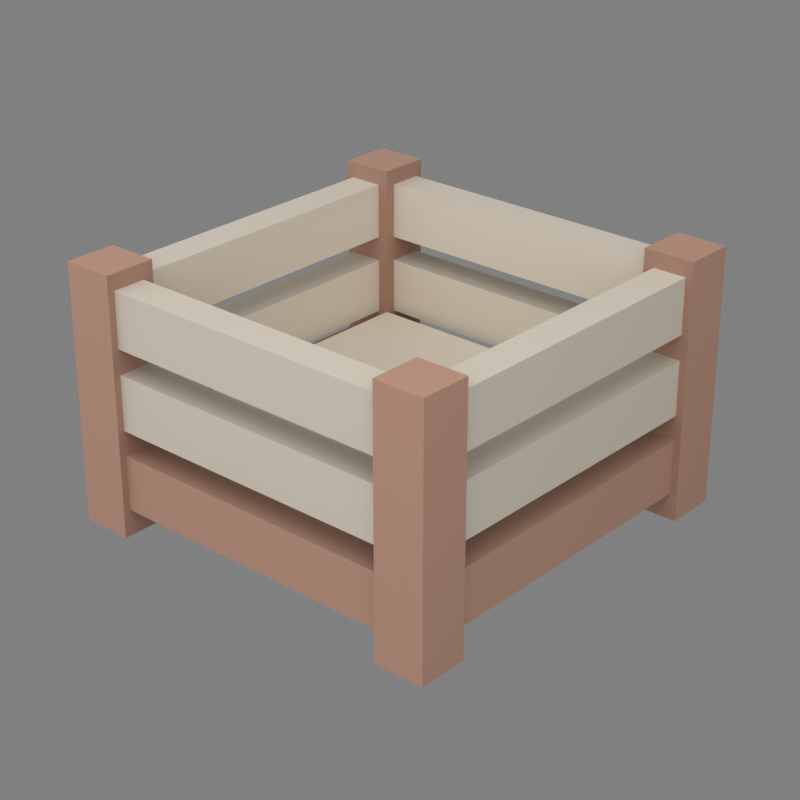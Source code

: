 # Source: crate.blend  (saved by Blender 5.2.44; exported with 4.5.12 LTS)
import bpy
from mathutils import Matrix  # noqa: F401  (used for matrix-valued properties, if any)

bpy.ops.wm.read_factory_settings(use_empty=True)
scene = bpy.context.scene
scene.name = 'Scene'

# ---- materials (node trees are filled in below, after node groups)
mat_crateboard = bpy.data.materials.new('CrateBoard')
mat_crateboard.diffuse_color = (0.7758, 0.7011, 0.5906, 1.0)
mat_cratepost = bpy.data.materials.new('CratePost')
mat_cratepost.diffuse_color = (0.5711, 0.3325, 0.2384, 1.0)
mat_crateboardshade1 = bpy.data.materials.new('CrateBoardShade1')
mat_crateboardshade1.diffuse_color = (0.6827, 0.617, 0.5197, 1.0)
mat_crateboardshade2 = bpy.data.materials.new('CrateBoardShade2')
mat_crateboardshade2.diffuse_color = (0.6008, 0.5429, 0.4574, 1.0)
mat_cratepostshade1 = bpy.data.materials.new('CratePostShade1')
mat_cratepostshade1.diffuse_color = (0.5026, 0.2926, 0.2098, 1.0)
mat_cratepostshade2 = bpy.data.materials.new('CratePostShade2')
mat_cratepostshade2.diffuse_color = (0.4423, 0.2575, 0.1846, 1.0)

# ---- material node trees
mat_crateboard.use_nodes = True; mat_crateboard.node_tree.nodes.clear()
_N = mat_crateboard.node_tree.nodes; _L = mat_crateboard.node_tree.links
n0 = _N.new('ShaderNodeBsdfPrincipled'); n0.name = 'Principled BSDF'; n0.location = (-200, 100)
n0.inputs[0].default_value = (0.7758, 0.7011, 0.5906, 1.0)
n0.inputs[2].default_value = 0.9
n0.inputs[10].default_value = 0.005
n1 = _N.new('ShaderNodeOutputMaterial'); n1.name = 'Material Output'; n1.location = (200, 100)
_L.new(n0.outputs[0], n1.inputs[0])
n1.is_active_output = True
mat_cratepost.use_nodes = True; mat_cratepost.node_tree.nodes.clear()
_N = mat_cratepost.node_tree.nodes; _L = mat_cratepost.node_tree.links
n0 = _N.new('ShaderNodeBsdfPrincipled'); n0.name = 'Principled BSDF'; n0.location = (-200, 100)
n0.inputs[0].default_value = (0.5711, 0.3325, 0.2384, 1.0)
n0.inputs[2].default_value = 0.9
n0.inputs[10].default_value = 0.005
n1 = _N.new('ShaderNodeOutputMaterial'); n1.name = 'Material Output'; n1.location = (200, 100)
_L.new(n0.outputs[0], n1.inputs[0])
n1.is_active_output = True
mat_crateboardshade1.use_nodes = True; mat_crateboardshade1.node_tree.nodes.clear()
_N = mat_crateboardshade1.node_tree.nodes; _L = mat_crateboardshade1.node_tree.links
n0 = _N.new('ShaderNodeBsdfPrincipled'); n0.name = 'Principled BSDF'; n0.location = (-200, 100)
n0.inputs[0].default_value = (0.6827, 0.617, 0.5197, 1.0)
n0.inputs[2].default_value = 0.9
n0.inputs[10].default_value = 0.005
n1 = _N.new('ShaderNodeOutputMaterial'); n1.name = 'Material Output'; n1.location = (200, 100)
_L.new(n0.outputs[0], n1.inputs[0])
n1.is_active_output = True
mat_crateboardshade2.use_nodes = True; mat_crateboardshade2.node_tree.nodes.clear()
_N = mat_crateboardshade2.node_tree.nodes; _L = mat_crateboardshade2.node_tree.links
n0 = _N.new('ShaderNodeBsdfPrincipled'); n0.name = 'Principled BSDF'; n0.location = (-200, 100)
n0.inputs[0].default_value = (0.6008, 0.5429, 0.4574, 1.0)
n0.inputs[2].default_value = 0.9
n0.inputs[10].default_value = 0.005
n1 = _N.new('ShaderNodeOutputMaterial'); n1.name = 'Material Output'; n1.location = (200, 100)
_L.new(n0.outputs[0], n1.inputs[0])
n1.is_active_output = True
mat_cratepostshade1.use_nodes = True; mat_cratepostshade1.node_tree.nodes.clear()
_N = mat_cratepostshade1.node_tree.nodes; _L = mat_cratepostshade1.node_tree.links
n0 = _N.new('ShaderNodeBsdfPrincipled'); n0.name = 'Principled BSDF'; n0.location = (-200, 100)
n0.inputs[0].default_value = (0.5026, 0.2926, 0.2098, 1.0)
n0.inputs[2].default_value = 0.9
n0.inputs[10].default_value = 0.005
n1 = _N.new('ShaderNodeOutputMaterial'); n1.name = 'Material Output'; n1.location = (200, 100)
_L.new(n0.outputs[0], n1.inputs[0])
n1.is_active_output = True
mat_cratepostshade2.use_nodes = True; mat_cratepostshade2.node_tree.nodes.clear()
_N = mat_cratepostshade2.node_tree.nodes; _L = mat_cratepostshade2.node_tree.links
n0 = _N.new('ShaderNodeBsdfPrincipled'); n0.name = 'Principled BSDF'; n0.location = (-200, 100)
n0.inputs[0].default_value = (0.4423, 0.2575, 0.1846, 1.0)
n0.inputs[2].default_value = 0.9
n0.inputs[10].default_value = 0.005
n1 = _N.new('ShaderNodeOutputMaterial'); n1.name = 'Material Output'; n1.location = (200, 100)
_L.new(n0.outputs[0], n1.inputs[0])
n1.is_active_output = True

# ---- world
world_world = bpy.data.worlds.new('World'); scene.world = world_world
world_world.use_nodes = True; world_world.node_tree.nodes.clear()
_N = world_world.node_tree.nodes; _L = world_world.node_tree.links
n0 = _N.new('ShaderNodeBackground'); n0.name = 'Background'; n0.location = (-200, 100)
n0.inputs[0].default_value = (0.62, 0.62, 0.62, 1.0)
n0.inputs[1].default_value = 0.35
n1 = _N.new('ShaderNodeOutputWorld'); n1.name = 'World Output'; n1.location = (200, 100)
_L.new(n0.outputs[0], n1.inputs[0])
n1.is_active_output = True

# ---- cameras
cam_camera = bpy.data.cameras.new('Camera')
cam_camera.clip_start = 0.003
cam_camera.lens = 85.0

# ---- lights
light_key = bpy.data.lights.new('Key', 'AREA')
light_key.energy = 0.35
light_key.size = 0.3
light_fill = bpy.data.lights.new('Fill', 'AREA')
light_fill.energy = 0.14
light_fill.size = 0.3

# ---- meshes
me_crateboards = bpy.data.meshes.new('CrateBoards')
me_crateboards.from_pydata([(0.0184, -0.0172, 0.012), (0.0222, -0.0172, 0.012), (0.0222, 0.0172, 0.012), (0.0184, 0.0172, 0.012), (0.0184, -0.0172, 0.0182), (0.0222, -0.0172, 0.0182), (0.0222, 0.0172, 0.0182), (0.0184, 0.0172, 0.0182), (-0.0172, 0.0184, 0.012), (0.0172, 0.0184, 0.012), (0.0172, 0.0222, 0.012), (-0.0172, 0.0222, 0.012), (-0.0172, 0.0184, 0.0182), (0.0172, 0.0184, 0.0182), (0.0172, 0.0222, 0.0182), (-0.0172, 0.0222, 0.0182), (-0.0184, -0.0172, 0.012), (-0.0222, -0.0172, 0.012), (-0.0222, 0.0172, 0.012), (-0.0184, 0.0172, 0.012), (-0.0184, -0.0172, 0.0182), (-0.0222, -0.0172, 0.0182), (-0.0222, 0.0172, 0.0182), (-0.0184, 0.0172, 0.0182), (-0.0172, -0.0184, 0.012), (0.0172, -0.0184, 0.012), (0.0172, -0.0222, 0.012), (-0.0172, -0.0222, 0.012), (-0.0172, -0.0184, 0.0182), (0.0172, -0.0184, 0.0182), (0.0172, -0.0222, 0.0182), (-0.0172, -0.0222, 0.0182), (0.0184, -0.0172, 0.021), (0.0222, -0.0172, 0.021), (0.0222, 0.0172, 0.021), (0.0184, 0.0172, 0.021), (0.0184, -0.0172, 0.0272), (0.0222, -0.0172, 0.0272), (0.0222, 0.0172, 0.0272), (0.0184, 0.0172, 0.0272), (-0.0172, 0.0184, 0.021), (0.0172, 0.0184, 0.021), (0.0172, 0.0222, 0.021), (-0.0172, 0.0222, 0.021), (-0.0172, 0.0184, 0.0272), (0.0172, 0.0184, 0.0272), (0.0172, 0.0222, 0.0272), (-0.0172, 0.0222, 0.0272), (-0.0184, -0.0172, 0.021), (-0.0222, -0.0172, 0.021), (-0.0222, 0.0172, 0.021), (-0.0184, 0.0172, 0.021), (-0.0184, -0.0172, 0.0272), (-0.0222, -0.0172, 0.0272), (-0.0222, 0.0172, 0.0272), (-0.0184, 0.0172, 0.0272), (-0.0172, -0.0184, 0.021), (0.0172, -0.0184, 0.021), (0.0172, -0.0222, 0.021), (-0.0172, -0.0222, 0.021), (-0.0172, -0.0184, 0.0272), (0.0172, -0.0184, 0.0272), (0.0172, -0.0222, 0.0272), (-0.0172, -0.0222, 0.0272), (-0.0172, -0.0172, 0.0092), (0.0172, -0.0172, 0.0092), (0.0172, 0.0172, 0.0092), (-0.0172, 0.0172, 0.0092), (-0.0172, -0.0172, 0.0122), (0.0172, -0.0172, 0.0122), (0.0172, 0.0172, 0.0122), (-0.0172, 0.0172, 0.0122)], [], [(1, 2, 6, 5), (3, 0, 4, 7), (8, 9, 13, 12), (10, 11, 15, 14), (17, 21, 22, 18), (19, 23, 20, 16), (24, 28, 29, 25), (26, 30, 31, 27), (36, 37, 38, 39), (33, 34, 38, 37), (35, 32, 36, 39), (44, 45, 46, 47), (40, 41, 45, 44), (42, 43, 47, 46), (52, 55, 54, 53), (49, 53, 54, 50), (51, 55, 52, 48), (60, 63, 62, 61), (56, 60, 61, 57), (58, 62, 63, 59), (64, 67, 66, 65), (68, 69, 70, 71)])
me_crateboards.materials.append(mat_crateboard)
me_crateboards.update()
me_crateposts = bpy.data.meshes.new('CratePosts')
me_crateposts.from_pydata([(0.023, 0.023, 0.0), (0.0172, 0.023, 0.0), (0.0172, 0.0172, 0.0), (0.023, 0.0172, 0.0), (0.023, 0.023, 0.029), (0.0172, 0.023, 0.029), (0.0172, 0.0172, 0.029), (0.023, 0.0172, 0.029), (0.023, -0.023, 0.0), (0.0172, -0.023, 0.0), (0.0172, -0.0172, 0.0), (0.023, -0.0172, 0.0), (0.023, -0.023, 0.029), (0.0172, -0.023, 0.029), (0.0172, -0.0172, 0.029), (0.023, -0.0172, 0.029), (-0.023, 0.023, 0.0), (-0.0172, 0.023, 0.0), (-0.0172, 0.0172, 0.0), (-0.023, 0.0172, 0.0), (-0.023, 0.023, 0.029), (-0.0172, 0.023, 0.029), (-0.0172, 0.0172, 0.029), (-0.023, 0.0172, 0.029), (-0.023, -0.023, 0.0), (-0.0172, -0.023, 0.0), (-0.0172, -0.0172, 0.0), (-0.023, -0.0172, 0.0), (-0.023, -0.023, 0.029), (-0.0172, -0.023, 0.029), (-0.0172, -0.0172, 0.029), (-0.023, -0.0172, 0.029), (0.0184, -0.0172, 0.003), (0.0222, -0.0172, 0.003), (0.0222, 0.0172, 0.003), (0.0184, 0.0172, 0.003), (0.0184, -0.0172, 0.0092), (0.0222, -0.0172, 0.0092), (0.0222, 0.0172, 0.0092), (0.0184, 0.0172, 0.0092), (-0.0172, 0.0184, 0.003), (0.0172, 0.0184, 0.003), (0.0172, 0.0222, 0.003), (-0.0172, 0.0222, 0.003), (-0.0172, 0.0184, 0.0092), (0.0172, 0.0184, 0.0092), (0.0172, 0.0222, 0.0092), (-0.0172, 0.0222, 0.0092), (-0.0184, -0.0172, 0.003), (-0.0222, -0.0172, 0.003), (-0.0222, 0.0172, 0.003), (-0.0184, 0.0172, 0.003), (-0.0184, -0.0172, 0.0092), (-0.0222, -0.0172, 0.0092), (-0.0222, 0.0172, 0.0092), (-0.0184, 0.0172, 0.0092), (-0.0172, -0.0184, 0.003), (0.0172, -0.0184, 0.003), (0.0172, -0.0222, 0.003), (-0.0172, -0.0222, 0.003), (-0.0172, -0.0184, 0.0092), (0.0172, -0.0184, 0.0092), (0.0172, -0.0222, 0.0092), (-0.0172, -0.0222, 0.0092)], [], [(0, 3, 2, 1), (4, 5, 6, 7), (0, 1, 5, 4), (3, 0, 4, 7), (8, 9, 10, 11), (12, 15, 14, 13), (8, 12, 13, 9), (11, 15, 12, 8), (16, 17, 18, 19), (20, 23, 22, 21), (16, 20, 21, 17), (19, 23, 20, 16), (24, 27, 26, 25), (28, 29, 30, 31), (24, 25, 29, 28), (27, 24, 28, 31), (32, 35, 34, 33), (33, 34, 38, 37), (35, 32, 36, 39), (40, 43, 42, 41), (40, 41, 45, 44), (42, 43, 47, 46), (48, 49, 50, 51), (49, 53, 54, 50), (51, 55, 52, 48), (56, 57, 58, 59), (56, 60, 61, 57), (58, 62, 63, 59)])
me_crateposts.materials.append(mat_cratepost)
me_crateposts.update()
me_crateboardsshade1 = bpy.data.meshes.new('CrateBoardsShade1')
me_crateboardsshade1.from_pydata([(0.0184, -0.0172, 0.012), (0.0222, -0.0172, 0.012), (0.0222, -0.0172, 0.0182), (0.0184, -0.0172, 0.0182), (0.0222, 0.0172, 0.012), (0.0184, 0.0172, 0.012), (0.0184, 0.0172, 0.0182), (0.0222, 0.0172, 0.0182), (0.0172, 0.0184, 0.012), (0.0172, 0.0222, 0.012), (0.0172, 0.0222, 0.0182), (0.0172, 0.0184, 0.0182), (-0.0172, 0.0222, 0.012), (-0.0172, 0.0184, 0.012), (-0.0172, 0.0184, 0.0182), (-0.0172, 0.0222, 0.0182), (-0.0184, -0.0172, 0.012), (-0.0184, -0.0172, 0.0182), (-0.0222, -0.0172, 0.0182), (-0.0222, -0.0172, 0.012), (-0.0222, 0.0172, 0.012), (-0.0222, 0.0172, 0.0182), (-0.0184, 0.0172, 0.0182), (-0.0184, 0.0172, 0.012), (0.0172, -0.0184, 0.012), (0.0172, -0.0184, 0.0182), (0.0172, -0.0222, 0.0182), (0.0172, -0.0222, 0.012), (-0.0172, -0.0222, 0.012), (-0.0172, -0.0222, 0.0182), (-0.0172, -0.0184, 0.0182), (-0.0172, -0.0184, 0.012), (0.0184, -0.0172, 0.021), (0.0222, -0.0172, 0.021), (0.0222, -0.0172, 0.0272), (0.0184, -0.0172, 0.0272), (0.0222, 0.0172, 0.021), (0.0184, 0.0172, 0.021), (0.0184, 0.0172, 0.0272), (0.0222, 0.0172, 0.0272), (0.0172, 0.0184, 0.021), (0.0172, 0.0222, 0.021), (0.0172, 0.0222, 0.0272), (0.0172, 0.0184, 0.0272), (-0.0172, 0.0222, 0.021), (-0.0172, 0.0184, 0.021), (-0.0172, 0.0184, 0.0272), (-0.0172, 0.0222, 0.0272), (-0.0184, -0.0172, 0.021), (-0.0184, -0.0172, 0.0272), (-0.0222, -0.0172, 0.0272), (-0.0222, -0.0172, 0.021), (-0.0222, 0.0172, 0.021), (-0.0222, 0.0172, 0.0272), (-0.0184, 0.0172, 0.0272), (-0.0184, 0.0172, 0.021), (0.0172, -0.0184, 0.021), (0.0172, -0.0184, 0.0272), (0.0172, -0.0222, 0.0272), (0.0172, -0.0222, 0.021), (-0.0172, -0.0222, 0.021), (-0.0172, -0.0222, 0.0272), (-0.0172, -0.0184, 0.0272), (-0.0172, -0.0184, 0.021)], [], [(0, 1, 2, 3), (4, 5, 6, 7), (8, 9, 10, 11), (12, 13, 14, 15), (16, 17, 18, 19), (20, 21, 22, 23), (24, 25, 26, 27), (28, 29, 30, 31), (32, 33, 34, 35), (36, 37, 38, 39), (40, 41, 42, 43), (44, 45, 46, 47), (48, 49, 50, 51), (52, 53, 54, 55), (56, 57, 58, 59), (60, 61, 62, 63)])
me_crateboardsshade1.materials.append(mat_crateboardshade1)
me_crateboardsshade1.update()
me_crateboardsshade2 = bpy.data.meshes.new('CrateBoardsShade2')
me_crateboardsshade2.from_pydata([(0.0184, -0.0172, 0.012), (0.0184, 0.0172, 0.012), (0.0222, 0.0172, 0.012), (0.0222, -0.0172, 0.012), (0.0184, -0.0172, 0.0182), (0.0222, -0.0172, 0.0182), (0.0222, 0.0172, 0.0182), (0.0184, 0.0172, 0.0182), (-0.0172, 0.0184, 0.012), (-0.0172, 0.0222, 0.012), (0.0172, 0.0222, 0.012), (0.0172, 0.0184, 0.012), (-0.0172, 0.0184, 0.0182), (0.0172, 0.0184, 0.0182), (0.0172, 0.0222, 0.0182), (-0.0172, 0.0222, 0.0182), (-0.0184, -0.0172, 0.012), (-0.0222, -0.0172, 0.012), (-0.0222, 0.0172, 0.012), (-0.0184, 0.0172, 0.012), (-0.0184, -0.0172, 0.0182), (-0.0184, 0.0172, 0.0182), (-0.0222, 0.0172, 0.0182), (-0.0222, -0.0172, 0.0182), (-0.0172, -0.0184, 0.012), (0.0172, -0.0184, 0.012), (0.0172, -0.0222, 0.012), (-0.0172, -0.0222, 0.012), (-0.0172, -0.0184, 0.0182), (-0.0172, -0.0222, 0.0182), (0.0172, -0.0222, 0.0182), (0.0172, -0.0184, 0.0182), (0.0184, -0.0172, 0.021), (0.0184, 0.0172, 0.021), (0.0222, 0.0172, 0.021), (0.0222, -0.0172, 0.021), (-0.0172, 0.0184, 0.021), (-0.0172, 0.0222, 0.021), (0.0172, 0.0222, 0.021), (0.0172, 0.0184, 0.021), (-0.0184, -0.0172, 0.021), (-0.0222, -0.0172, 0.021), (-0.0222, 0.0172, 0.021), (-0.0184, 0.0172, 0.021), (-0.0172, -0.0184, 0.021), (0.0172, -0.0184, 0.021), (0.0172, -0.0222, 0.021), (-0.0172, -0.0222, 0.021), (-0.0172, -0.0172, 0.0092), (0.0172, -0.0172, 0.0092), (0.0172, -0.0172, 0.0122), (-0.0172, -0.0172, 0.0122), (0.0172, 0.0172, 0.0092), (0.0172, 0.0172, 0.0122), (-0.0172, 0.0172, 0.0092), (-0.0172, 0.0172, 0.0122)], [], [(0, 1, 2, 3), (4, 5, 6, 7), (8, 9, 10, 11), (12, 13, 14, 15), (16, 17, 18, 19), (20, 21, 22, 23), (24, 25, 26, 27), (28, 29, 30, 31), (32, 33, 34, 35), (36, 37, 38, 39), (40, 41, 42, 43), (44, 45, 46, 47), (48, 49, 50, 51), (49, 52, 53, 50), (52, 54, 55, 53), (54, 48, 51, 55)])
me_crateboardsshade2.materials.append(mat_crateboardshade2)
me_crateboardsshade2.update()
me_cratepostsshade1 = bpy.data.meshes.new('CratePostsShade1')
me_cratepostsshade1.from_pydata([(0.0184, -0.0172, 0.003), (0.0222, -0.0172, 0.003), (0.0222, -0.0172, 0.0092), (0.0184, -0.0172, 0.0092), (0.0222, 0.0172, 0.003), (0.0184, 0.0172, 0.003), (0.0184, 0.0172, 0.0092), (0.0222, 0.0172, 0.0092), (0.0172, 0.0184, 0.003), (0.0172, 0.0222, 0.003), (0.0172, 0.0222, 0.0092), (0.0172, 0.0184, 0.0092), (-0.0172, 0.0222, 0.003), (-0.0172, 0.0184, 0.003), (-0.0172, 0.0184, 0.0092), (-0.0172, 0.0222, 0.0092), (-0.0184, -0.0172, 0.003), (-0.0184, -0.0172, 0.0092), (-0.0222, -0.0172, 0.0092), (-0.0222, -0.0172, 0.003), (-0.0222, 0.0172, 0.003), (-0.0222, 0.0172, 0.0092), (-0.0184, 0.0172, 0.0092), (-0.0184, 0.0172, 0.003), (0.0172, -0.0184, 0.003), (0.0172, -0.0184, 0.0092), (0.0172, -0.0222, 0.0092), (0.0172, -0.0222, 0.003), (-0.0172, -0.0222, 0.003), (-0.0172, -0.0222, 0.0092), (-0.0172, -0.0184, 0.0092), (-0.0172, -0.0184, 0.003)], [], [(0, 1, 2, 3), (4, 5, 6, 7), (8, 9, 10, 11), (12, 13, 14, 15), (16, 17, 18, 19), (20, 21, 22, 23), (24, 25, 26, 27), (28, 29, 30, 31)])
me_cratepostsshade1.materials.append(mat_cratepostshade1)
me_cratepostsshade1.update()
me_cratepostsshade2 = bpy.data.meshes.new('CratePostsShade2')
me_cratepostsshade2.from_pydata([(0.0172, 0.023, 0.0), (0.0172, 0.0172, 0.0), (0.0172, 0.0172, 0.029), (0.0172, 0.023, 0.029), (0.023, 0.0172, 0.0), (0.023, 0.0172, 0.029), (0.0172, -0.023, 0.0), (0.0172, -0.023, 0.029), (0.0172, -0.0172, 0.029), (0.0172, -0.0172, 0.0), (0.023, -0.0172, 0.029), (0.023, -0.0172, 0.0), (-0.0172, 0.023, 0.0), (-0.0172, 0.023, 0.029), (-0.0172, 0.0172, 0.029), (-0.0172, 0.0172, 0.0), (-0.023, 0.0172, 0.029), (-0.023, 0.0172, 0.0), (-0.0172, -0.023, 0.0), (-0.0172, -0.0172, 0.0), (-0.0172, -0.0172, 0.029), (-0.0172, -0.023, 0.029), (-0.023, -0.0172, 0.0), (-0.023, -0.0172, 0.029), (0.0184, -0.0172, 0.0092), (0.0222, -0.0172, 0.0092), (0.0222, 0.0172, 0.0092), (0.0184, 0.0172, 0.0092), (-0.0172, 0.0184, 0.0092), (0.0172, 0.0184, 0.0092), (0.0172, 0.0222, 0.0092), (-0.0172, 0.0222, 0.0092), (-0.0184, -0.0172, 0.0092), (-0.0184, 0.0172, 0.0092), (-0.0222, 0.0172, 0.0092), (-0.0222, -0.0172, 0.0092), (-0.0172, -0.0184, 0.0092), (-0.0172, -0.0222, 0.0092), (0.0172, -0.0222, 0.0092), (0.0172, -0.0184, 0.0092)], [], [(0, 1, 2, 3), (1, 4, 5, 2), (6, 7, 8, 9), (9, 8, 10, 11), (12, 13, 14, 15), (15, 14, 16, 17), (18, 19, 20, 21), (19, 22, 23, 20), (24, 25, 26, 27), (28, 29, 30, 31), (32, 33, 34, 35), (36, 37, 38, 39)])
me_cratepostsshade2.materials.append(mat_cratepostshade2)
me_cratepostsshade2.update()

# ---- objects
ob_crateboards = bpy.data.objects.new('CrateBoards', me_crateboards)
ob_crateposts = bpy.data.objects.new('CratePosts', me_crateposts)
ob_crate = bpy.data.objects.new('Crate', None)
ob_crateboardsshade1 = bpy.data.objects.new('CrateBoardsShade1', me_crateboardsshade1)
ob_crateboardsshade2 = bpy.data.objects.new('CrateBoardsShade2', me_crateboardsshade2)
ob_cratepostsshade1 = bpy.data.objects.new('CratePostsShade1', me_cratepostsshade1)
ob_cratepostsshade2 = bpy.data.objects.new('CratePostsShade2', me_cratepostsshade2)
ob_camera = bpy.data.objects.new('Camera', cam_camera)
ob_key = bpy.data.objects.new('Key', light_key)
ob_fill = bpy.data.objects.new('Fill', light_fill)

# ---- transforms, parenting, visibility, modifiers, constraints
ob_crateboards.parent = ob_crate
ob_crateboards.location = (0.0, 0.0, 0.0)
ob_crateposts.parent = ob_crate
ob_crateposts.location = (0.0, 0.0, 0.0)
ob_crate.location = (0.0, 0.0, 0.0)
ob_crate.empty_display_size = 0.02
ob_crateboardsshade1.parent = ob_crate
ob_crateboardsshade1.location = (0.0, 0.0, 0.0)
ob_crateboardsshade2.parent = ob_crate
ob_crateboardsshade2.location = (0.0, 0.0, 0.0)
ob_cratepostsshade1.parent = ob_crate
ob_cratepostsshade1.location = (0.0, 0.0, 0.0)
ob_cratepostsshade2.parent = ob_crate
ob_cratepostsshade2.location = (0.0, 0.0, 0.0)
ob_camera.location = (0.115, -0.13, 0.098)
ob_camera.rotation_euler = (1.115, 3.52e-09, 0.7243)
ob_key.location = (0.09, -0.1, 0.15)
ob_key.rotation_euler = (0.7763, 5.187e-08, 0.7328)
ob_fill.location = (-0.12, -0.07, 0.07)
ob_fill.rotation_euler = (1.181, 2.206e-08, -1.043)

# ---- collection membership
scene.collection.objects.link(ob_crateboards)
scene.collection.objects.link(ob_crateposts)
scene.collection.objects.link(ob_crate)
scene.collection.objects.link(ob_crateboardsshade1)
scene.collection.objects.link(ob_crateboardsshade2)
scene.collection.objects.link(ob_cratepostsshade1)
scene.collection.objects.link(ob_cratepostsshade2)
scene.collection.objects.link(ob_camera)
scene.collection.objects.link(ob_key)
scene.collection.objects.link(ob_fill)

# ---- scene / render settings (as saved in the file)
scene.camera = ob_camera
scene.frame_start = 1; scene.frame_end = 250; scene.frame_set(1)
scene.render.engine = 'BLENDER_EEVEE_NEXT'
scene.render.resolution_x = 640
scene.render.resolution_y = 640
scene.render.bake_bias = 0.0
scene.render.bake_samples = 0
scene.render.compositor_device = 'GPU'
scene.eevee.use_volume_custom_range = False
scene.eevee.fast_gi_thickness_near = 0.1
scene.eevee.fast_gi_thickness_far = 0.0
scene.eevee.ray_tracing_options.screen_trace_thickness = 0.1
scene.view_settings.view_transform = 'Standard'
bpy.context.view_layer.update()
